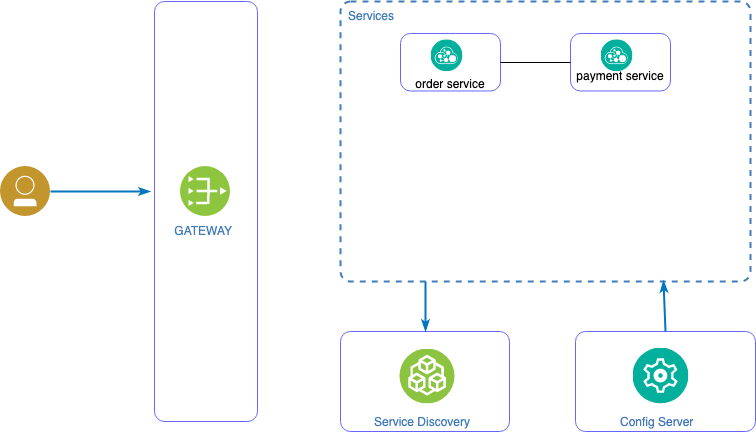

The diagram above was exported from draw.io. Its source (the exported page's mxGraphModel, read from the mxfile embedded in the PNG):
<mxGraphModel dx="1078" dy="-614" grid="1" gridSize="10" guides="1" tooltips="1" connect="1" arrows="1" fold="1" page="1" pageScale="1" pageWidth="827" pageHeight="1169" math="0" shadow="0">
  <root>
    <mxCell id="4zisGIlNd92WcN4HgV8z-0" />
    <mxCell id="4zisGIlNd92WcN4HgV8z-1" parent="4zisGIlNd92WcN4HgV8z-0" />
    <mxCell id="1XgKVgEvSajmwldo7H91-2" value="" style="rounded=1;whiteSpace=wrap;html=1;absoluteArcSize=1;arcSize=20;strokeColor=#6666FF;fillColor=none;fontColor=#417CB9;verticalAlign=top;align=center;spacingLeft=5;labelPosition=center;verticalLabelPosition=bottom;strokeWidth=1;backgroundOutline=0;direction=west;" vertex="1" parent="4zisGIlNd92WcN4HgV8z-1">
      <mxGeometry x="490" y="1630" width="169" height="100" as="geometry" />
    </mxCell>
    <mxCell id="2K0uNiTVITXVn6vBECcu-0" value="&lt;div&gt;&amp;nbsp;&lt;span style=&quot;font-size: 12px&quot;&gt;GATEWAY&lt;/span&gt;&lt;/div&gt;" style="aspect=fixed;perimeter=ellipsePerimeter;html=1;align=center;shadow=0;dashed=0;image;image=img/lib/ibm/vpc/PublicGateway.svg;fontColor=#417CB9;" vertex="1" parent="4zisGIlNd92WcN4HgV8z-1">
      <mxGeometry x="330" y="1465" width="50" height="50" as="geometry" />
    </mxCell>
    <mxCell id="2K0uNiTVITXVn6vBECcu-1" value="" style="aspect=fixed;perimeter=ellipsePerimeter;html=1;align=right;shadow=0;dashed=0;image;image=img/lib/ibm/users/user.svg;labelPosition=left;verticalLabelPosition=middle;verticalAlign=middle;" vertex="1" parent="4zisGIlNd92WcN4HgV8z-1">
      <mxGeometry x="150" y="1465" width="50" height="50" as="geometry" />
    </mxCell>
    <mxCell id="rYpeWyFRb03upSQtS6ga-0" value="" style="rounded=1;whiteSpace=wrap;html=1;absoluteArcSize=1;arcSize=20;strokeColor=#6666FF;fillColor=none;fontColor=#417CB9;verticalAlign=top;align=center;spacingLeft=5;labelPosition=center;verticalLabelPosition=bottom;strokeWidth=1;backgroundOutline=0;direction=south;" vertex="1" parent="4zisGIlNd92WcN4HgV8z-1">
      <mxGeometry x="304" y="1300" width="103" height="420" as="geometry" />
    </mxCell>
    <mxCell id="hrUcGfNiSPBcIoE5lZZO-0" value="" style="edgeStyle=orthogonalEdgeStyle;fontSize=12;html=1;endArrow=classicThin;endFill=1;rounded=0;strokeColor=#0076BE;strokeWidth=2;startArrow=none;startFill=0;exitX=1;exitY=0.5;exitDx=0;exitDy=0;" edge="1" parent="4zisGIlNd92WcN4HgV8z-1" source="2K0uNiTVITXVn6vBECcu-1">
      <mxGeometry width="60" height="60" relative="1" as="geometry">
        <mxPoint x="311" y="1538" as="sourcePoint" />
        <mxPoint x="300" y="1490" as="targetPoint" />
      </mxGeometry>
    </mxCell>
    <mxCell id="LvyQN_9WH5gHoRECW1EQ-0" value="Services" style="rounded=1;whiteSpace=wrap;html=1;absoluteArcSize=1;arcSize=20;strokeColor=#417CB9;fillColor=none;fontColor=#417CB9;verticalAlign=top;align=left;spacingLeft=5;dashed=1;strokeWidth=2;container=1;collapsible=0;" vertex="1" parent="4zisGIlNd92WcN4HgV8z-1">
      <mxGeometry x="490" y="1300" width="410" height="280" as="geometry" />
    </mxCell>
    <mxCell id="LvyQN_9WH5gHoRECW1EQ-5" value="" style="rounded=1;whiteSpace=wrap;html=1;absoluteArcSize=1;arcSize=20;strokeColor=#6666FF;fillColor=none;fontColor=#417CB9;verticalAlign=top;align=center;spacingLeft=5;labelPosition=center;verticalLabelPosition=bottom;strokeWidth=1;backgroundOutline=0;direction=south;" vertex="1" parent="LvyQN_9WH5gHoRECW1EQ-0">
      <mxGeometry x="60" y="31.9634703196347" width="100" height="57.53424657534246" as="geometry" />
    </mxCell>
    <mxCell id="BWWybTyOvcrPQF5QVU4X-0" value="" style="aspect=fixed;perimeter=ellipsePerimeter;html=1;align=center;shadow=0;dashed=0;fontColor=#4277BB;labelBackgroundColor=#ffffff;fontSize=12;spacingTop=3;image;image=img/lib/ibm/management/api_management.svg;strokeColor=#6666FF;strokeWidth=1;" vertex="1" parent="LvyQN_9WH5gHoRECW1EQ-0">
      <mxGeometry x="90.5" y="38.35616438356164" width="31.9634703196347" height="31.9634703196347" as="geometry" />
    </mxCell>
    <mxCell id="BWWybTyOvcrPQF5QVU4X-1" value="order service" style="text;html=1;strokeColor=none;fillColor=none;align=center;verticalAlign=middle;whiteSpace=wrap;rounded=0;" vertex="1" parent="LvyQN_9WH5gHoRECW1EQ-0">
      <mxGeometry x="70" y="76.71232876712328" width="80" height="12.78538812785388" as="geometry" />
    </mxCell>
    <mxCell id="BWWybTyOvcrPQF5QVU4X-2" value="" style="rounded=1;whiteSpace=wrap;html=1;absoluteArcSize=1;arcSize=20;strokeColor=#6666FF;fillColor=none;fontColor=#417CB9;verticalAlign=top;align=center;spacingLeft=5;labelPosition=center;verticalLabelPosition=bottom;strokeWidth=1;backgroundOutline=0;direction=south;" vertex="1" parent="LvyQN_9WH5gHoRECW1EQ-0">
      <mxGeometry x="230" y="31.9634703196347" width="100" height="57.53424657534246" as="geometry" />
    </mxCell>
    <mxCell id="BWWybTyOvcrPQF5QVU4X-3" value="" style="aspect=fixed;perimeter=ellipsePerimeter;html=1;align=center;shadow=0;dashed=0;fontColor=#4277BB;labelBackgroundColor=#ffffff;fontSize=12;spacingTop=3;image;image=img/lib/ibm/management/api_management.svg;strokeColor=#6666FF;strokeWidth=1;" vertex="1" parent="LvyQN_9WH5gHoRECW1EQ-0">
      <mxGeometry x="260.5" y="38.356164383561676" width="31.9634703196347" height="31.9634703196347" as="geometry" />
    </mxCell>
    <mxCell id="BWWybTyOvcrPQF5QVU4X-4" value="payment service" style="text;html=1;strokeColor=none;fillColor=none;align=center;verticalAlign=middle;whiteSpace=wrap;rounded=0;" vertex="1" parent="LvyQN_9WH5gHoRECW1EQ-0">
      <mxGeometry x="235" y="76.17647058823529" width="90" height="13.176470588235293" as="geometry" />
    </mxCell>
    <mxCell id="1XgKVgEvSajmwldo7H91-11" value="" style="endArrow=none;html=1;entryX=0.5;entryY=1;entryDx=0;entryDy=0;exitX=0.5;exitY=0;exitDx=0;exitDy=0;" edge="1" parent="LvyQN_9WH5gHoRECW1EQ-0" source="LvyQN_9WH5gHoRECW1EQ-5" target="BWWybTyOvcrPQF5QVU4X-2">
      <mxGeometry width="50" height="50" relative="1" as="geometry">
        <mxPoint x="130" y="200" as="sourcePoint" />
        <mxPoint x="180" y="150" as="targetPoint" />
      </mxGeometry>
    </mxCell>
    <mxCell id="BWWybTyOvcrPQF5QVU4X-5" value="" style="rounded=1;whiteSpace=wrap;html=1;absoluteArcSize=1;arcSize=20;strokeColor=#6666FF;fillColor=none;fontColor=#417CB9;verticalAlign=top;align=center;spacingLeft=5;labelPosition=center;verticalLabelPosition=bottom;strokeWidth=1;backgroundOutline=0;direction=west;" vertex="1" parent="4zisGIlNd92WcN4HgV8z-1">
      <mxGeometry x="725" y="1630" width="180" height="100" as="geometry" />
    </mxCell>
    <mxCell id="1XgKVgEvSajmwldo7H91-0" value="Service Discovery" style="aspect=fixed;perimeter=ellipsePerimeter;html=1;align=center;shadow=0;dashed=0;fontColor=#417CB9;labelBackgroundColor=#ffffff;fontSize=12;spacingTop=3;image;image=img/lib/ibm/blockchain/existing_enterprise_systems.svg;fontFamily=Helvetica;strokeColor=#6666FF;strokeWidth=1;" vertex="1" parent="4zisGIlNd92WcN4HgV8z-1">
      <mxGeometry x="529" y="1647.5" width="96" height="55" as="geometry" />
    </mxCell>
    <mxCell id="1XgKVgEvSajmwldo7H91-3" value="Config Server" style="aspect=fixed;perimeter=ellipsePerimeter;html=1;align=center;shadow=0;dashed=0;fontColor=#4277BB;labelBackgroundColor=#ffffff;fontSize=12;spacingTop=3;image;image=img/lib/ibm/management/management.svg;strokeColor=#6666FF;strokeWidth=1;" vertex="1" parent="4zisGIlNd92WcN4HgV8z-1">
      <mxGeometry x="782.5" y="1646.5" width="56" height="56" as="geometry" />
    </mxCell>
    <mxCell id="1XgKVgEvSajmwldo7H91-9" value="" style="fontSize=12;html=1;endArrow=classicThin;endFill=1;rounded=0;strokeColor=#0076BE;strokeWidth=2;startArrow=none;startFill=0;entryX=0.5;entryY=1;entryDx=0;entryDy=0;" edge="1" parent="4zisGIlNd92WcN4HgV8z-1" target="1XgKVgEvSajmwldo7H91-2">
      <mxGeometry width="60" height="60" relative="1" as="geometry">
        <mxPoint x="575" y="1580" as="sourcePoint" />
        <mxPoint x="260" y="1510" as="targetPoint" />
      </mxGeometry>
    </mxCell>
    <mxCell id="1XgKVgEvSajmwldo7H91-10" value="" style="fontSize=12;html=1;endArrow=classicThin;endFill=1;rounded=0;strokeColor=#0076BE;strokeWidth=2;startArrow=none;startFill=0;exitX=0.5;exitY=1;exitDx=0;exitDy=0;entryX=0.789;entryY=0.997;entryDx=0;entryDy=0;entryPerimeter=0;" edge="1" parent="4zisGIlNd92WcN4HgV8z-1" source="BWWybTyOvcrPQF5QVU4X-5" target="LvyQN_9WH5gHoRECW1EQ-0">
      <mxGeometry width="60" height="60" relative="1" as="geometry">
        <mxPoint x="585" y="1590" as="sourcePoint" />
        <mxPoint x="807" y="1580" as="targetPoint" />
      </mxGeometry>
    </mxCell>
  </root>
</mxGraphModel>